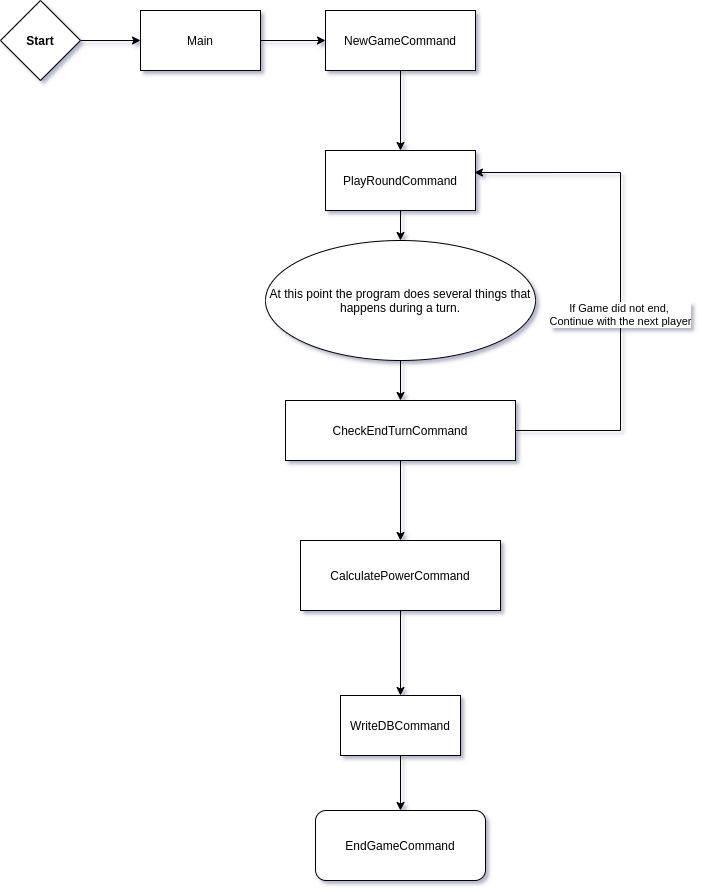

The diagram above was exported from draw.io. Its source (the exported page's mxGraphModel, read from the mxfile embedded in the PNG):
<mxGraphModel dx="1422" dy="774" grid="1" gridSize="10" guides="1" tooltips="1" connect="1" arrows="1" fold="1" page="1" pageScale="1" pageWidth="850" pageHeight="1100" math="0" shadow="0">
  <root>
    <mxCell id="0" />
    <mxCell id="1" parent="0" />
    <mxCell id="IeFzaAXCBk06Z2wBvrI5-3" value="" style="edgeStyle=orthogonalEdgeStyle;rounded=0;orthogonalLoop=1;jettySize=auto;html=1;" parent="1" source="IeFzaAXCBk06Z2wBvrI5-1" target="IeFzaAXCBk06Z2wBvrI5-2" edge="1">
      <mxGeometry relative="1" as="geometry" />
    </mxCell>
    <mxCell id="IeFzaAXCBk06Z2wBvrI5-1" value="&lt;b&gt;Start&lt;/b&gt;" style="rhombus;whiteSpace=wrap;html=1;" parent="1" vertex="1">
      <mxGeometry x="30" y="70" width="80" height="80" as="geometry" />
    </mxCell>
    <mxCell id="IeFzaAXCBk06Z2wBvrI5-5" value="" style="edgeStyle=orthogonalEdgeStyle;rounded=0;orthogonalLoop=1;jettySize=auto;html=1;" parent="1" source="IeFzaAXCBk06Z2wBvrI5-2" target="IeFzaAXCBk06Z2wBvrI5-4" edge="1">
      <mxGeometry relative="1" as="geometry" />
    </mxCell>
    <mxCell id="IeFzaAXCBk06Z2wBvrI5-2" value="Main" style="whiteSpace=wrap;html=1;" parent="1" vertex="1">
      <mxGeometry x="170" y="80" width="120" height="60" as="geometry" />
    </mxCell>
    <mxCell id="IeFzaAXCBk06Z2wBvrI5-7" value="" style="edgeStyle=orthogonalEdgeStyle;rounded=0;orthogonalLoop=1;jettySize=auto;html=1;" parent="1" source="IeFzaAXCBk06Z2wBvrI5-4" target="IeFzaAXCBk06Z2wBvrI5-6" edge="1">
      <mxGeometry relative="1" as="geometry" />
    </mxCell>
    <mxCell id="IeFzaAXCBk06Z2wBvrI5-4" value="NewGameCommand" style="whiteSpace=wrap;html=1;" parent="1" vertex="1">
      <mxGeometry x="355" y="80" width="150" height="60" as="geometry" />
    </mxCell>
    <mxCell id="IeFzaAXCBk06Z2wBvrI5-10" value="" style="edgeStyle=orthogonalEdgeStyle;rounded=0;orthogonalLoop=1;jettySize=auto;html=1;" parent="1" source="IeFzaAXCBk06Z2wBvrI5-6" target="IeFzaAXCBk06Z2wBvrI5-9" edge="1">
      <mxGeometry relative="1" as="geometry" />
    </mxCell>
    <mxCell id="IeFzaAXCBk06Z2wBvrI5-6" value="PlayRoundCommand" style="whiteSpace=wrap;html=1;" parent="1" vertex="1">
      <mxGeometry x="355" y="220" width="150" height="60" as="geometry" />
    </mxCell>
    <mxCell id="IeFzaAXCBk06Z2wBvrI5-12" value="" style="edgeStyle=orthogonalEdgeStyle;rounded=0;orthogonalLoop=1;jettySize=auto;html=1;" parent="1" source="IeFzaAXCBk06Z2wBvrI5-9" target="IeFzaAXCBk06Z2wBvrI5-11" edge="1">
      <mxGeometry relative="1" as="geometry" />
    </mxCell>
    <mxCell id="IeFzaAXCBk06Z2wBvrI5-9" value="At this point the program does several things that happens during a turn." style="ellipse;whiteSpace=wrap;html=1;" parent="1" vertex="1">
      <mxGeometry x="295" y="310" width="270" height="120" as="geometry" />
    </mxCell>
    <mxCell id="IeFzaAXCBk06Z2wBvrI5-14" style="edgeStyle=orthogonalEdgeStyle;rounded=0;orthogonalLoop=1;jettySize=auto;html=1;exitX=1;exitY=0.5;exitDx=0;exitDy=0;entryX=0.993;entryY=0.367;entryDx=0;entryDy=0;entryPerimeter=0;" parent="1" source="IeFzaAXCBk06Z2wBvrI5-11" target="IeFzaAXCBk06Z2wBvrI5-6" edge="1">
      <mxGeometry relative="1" as="geometry">
        <Array as="points">
          <mxPoint x="650" y="500" />
          <mxPoint x="650" y="242" />
        </Array>
      </mxGeometry>
    </mxCell>
    <mxCell id="IeFzaAXCBk06Z2wBvrI5-15" value="If Game did not end, &lt;br&gt;Continue with the next player" style="edgeLabel;html=1;align=center;verticalAlign=middle;resizable=0;points=[];" parent="IeFzaAXCBk06Z2wBvrI5-14" vertex="1" connectable="0">
      <mxGeometry x="-0.1278" y="1" relative="1" as="geometry">
        <mxPoint as="offset" />
      </mxGeometry>
    </mxCell>
    <mxCell id="IeFzaAXCBk06Z2wBvrI5-17" value="" style="edgeStyle=orthogonalEdgeStyle;rounded=0;orthogonalLoop=1;jettySize=auto;html=1;" parent="1" source="IeFzaAXCBk06Z2wBvrI5-11" target="IeFzaAXCBk06Z2wBvrI5-16" edge="1">
      <mxGeometry relative="1" as="geometry" />
    </mxCell>
    <mxCell id="IeFzaAXCBk06Z2wBvrI5-11" value="CheckEndTurnCommand" style="whiteSpace=wrap;html=1;" parent="1" vertex="1">
      <mxGeometry x="315" y="470" width="230" height="60" as="geometry" />
    </mxCell>
    <mxCell id="3" value="" style="edgeStyle=orthogonalEdgeStyle;rounded=0;orthogonalLoop=1;jettySize=auto;html=1;" parent="1" source="IeFzaAXCBk06Z2wBvrI5-16" target="2" edge="1">
      <mxGeometry relative="1" as="geometry" />
    </mxCell>
    <mxCell id="IeFzaAXCBk06Z2wBvrI5-16" value="CalculatePowerCommand" style="whiteSpace=wrap;html=1;" parent="1" vertex="1">
      <mxGeometry x="330" y="610" width="200" height="70" as="geometry" />
    </mxCell>
    <mxCell id="IeFzaAXCBk06Z2wBvrI5-20" value="EndGameCommand" style="rounded=1;whiteSpace=wrap;html=1;" parent="1" vertex="1">
      <mxGeometry x="345" y="880" width="170" height="70" as="geometry" />
    </mxCell>
    <mxCell id="4" value="" style="edgeStyle=orthogonalEdgeStyle;rounded=0;orthogonalLoop=1;jettySize=auto;html=1;" parent="1" source="2" target="IeFzaAXCBk06Z2wBvrI5-20" edge="1">
      <mxGeometry relative="1" as="geometry" />
    </mxCell>
    <mxCell id="2" value="WriteDBCommand" style="whiteSpace=wrap;html=1;" parent="1" vertex="1">
      <mxGeometry x="370" y="765" width="120" height="60" as="geometry" />
    </mxCell>
  </root>
</mxGraphModel>